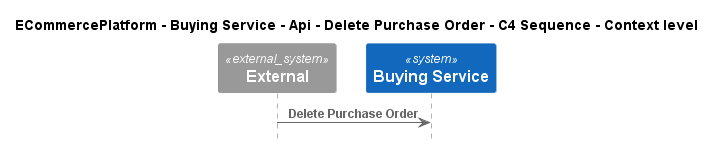

The diagram above was rendered by PlantUML. Its source (embedded in the PNG):
@startuml
!pragma layout smetana
!include ..\..\..\..\..\..\..\.c4s\C4_Sequence.puml

title ECommercePlatform - Buying Service - Api - Delete Purchase Order - C4 Sequence - Context level

System_Ext(C4InterFlow.SoftwareSystems.ExternalSystem, "External", "")
System(ECommercePlatform.SoftwareSystems.BuyingService, "Buying Service", "")

Rel(C4InterFlow.SoftwareSystems.ExternalSystem, ECommercePlatform.SoftwareSystems.BuyingService, "Delete Purchase Order")


@enduml